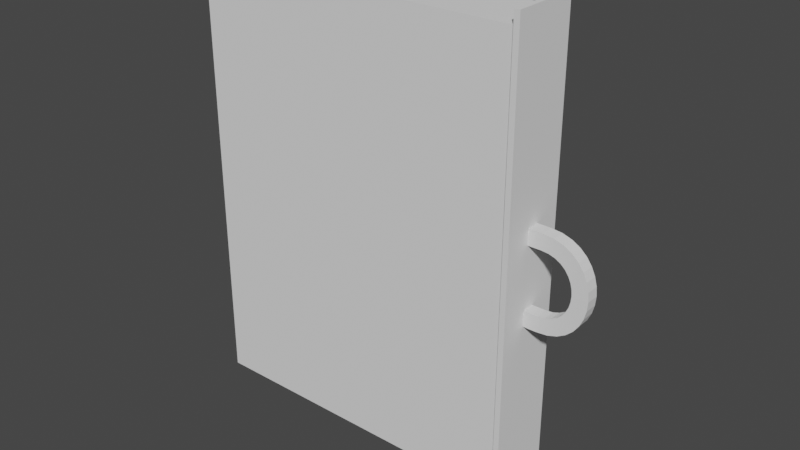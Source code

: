 # Source: jaschik.blend  (saved by Blender 3.6.11; exported with 4.5.12 LTS)
import bpy
from mathutils import Matrix  # noqa: F401  (used for matrix-valued properties, if any)

bpy.ops.wm.read_factory_settings(use_empty=True)
scene = bpy.context.scene
scene.name = 'Scene'

# ---- collections
col_collection = bpy.data.collections.new('Collection'); scene.collection.children.link(col_collection)

# ---- world
world_world = bpy.data.worlds.new('World'); scene.world = world_world
world_world.use_nodes = True; world_world.node_tree.nodes.clear()
_N = world_world.node_tree.nodes; _L = world_world.node_tree.links
n0 = _N.new('ShaderNodeOutputWorld'); n0.name = 'World Output'; n0.location = (300, 300)
n1 = _N.new('ShaderNodeBackground'); n1.name = 'Background'; n1.location = (10, 300)
n1.inputs[0].default_value = (0.05088, 0.05088, 0.05088, 1.0)
_L.new(n1.outputs[0], n0.inputs[0])
n0.is_active_output = True
world_world.color = (0.05088, 0.05088, 0.05088)
world_world.use_sun_shadow = False
world_world.sun_shadow_jitter_overblur = 0.0

# ---- meshes
me_cube_001 = bpy.data.meshes.new('Cube.001')
me_cube_001.from_pydata([(-6.918, -5.38, -1.0), (-6.918, -5.38, 1.0), (-6.918, 5.162, -1.0), (-6.918, 5.162, 1.0), (6.871, -5.38, -1.0), (6.871, -5.38, 1.0), (6.871, 5.162, -1.0), (6.871, 5.162, 1.0), (-6.657, -5.18, 1.0), (-6.657, 4.963, 1.0), (6.61, -5.18, 1.0), (6.61, 4.963, 1.0), (-6.657, -5.18, -0.9234), (-6.657, 4.963, -0.9234), (6.61, -5.18, -0.9234), (6.61, 4.963, -0.9234), (-6.918, -5.558, -1.0), (-6.918, -5.558, 1.0), (6.871, -5.558, 1.0), (6.871, -5.558, -1.0), (-7.332, -5.38, -1.0), (-7.332, -5.38, 1.0), (7.285, -5.38, 1.0), (7.285, -5.38, -1.0), (-7.332, -5.558, -1.0), (-7.332, -5.558, 1.0), (7.285, -5.558, 1.0), (7.285, -5.558, -1.0), (-6.918, -5.38, -1.075), (6.871, -5.38, -1.075), (6.871, -5.38, 1.075), (-6.918, -5.38, 1.075), (-6.918, -5.558, -1.075), (6.871, -5.558, -1.075), (6.871, -5.558, 1.075), (-6.918, -5.558, 1.075), (-7.332, -5.38, 1.075), (-7.332, -5.558, 1.075), (7.285, -5.558, 1.075), (7.285, -5.38, 1.075), (7.285, -5.558, -1.075), (7.285, -5.38, -1.075), (-7.332, -5.38, -1.075), (-7.332, -5.558, -1.075), (1.488, 5.162, -1.0), (1.488, 5.162, 1.0), (1.488, -5.38, -1.0), (1.488, -5.38, 1.0), (1.43, 4.963, 1.0), (1.43, -5.18, 1.0), (1.43, 4.963, -0.9234), (1.43, -5.18, -0.9234), (1.488, -5.558, -1.0), (1.488, -5.558, 1.0), (1.488, -5.38, -1.075), (1.488, -5.38, 1.075), (1.488, -5.558, -1.075), (1.488, -5.558, 1.075), (-1.45, 5.162, -1.0), (-1.45, -5.38, 1.0), (-1.396, -5.18, 1.0), (-1.396, -5.18, -0.9234), (-1.45, -5.558, 1.0), (-1.45, -5.38, 1.075), (-1.45, -5.558, 1.075), (-1.45, 5.162, 1.0), (-1.45, -5.38, -1.0), (-1.396, 4.963, 1.0), (-1.396, 4.963, -0.9234), (-1.45, -5.558, -1.0), (-1.45, -5.38, -1.075), (-1.45, -5.558, -1.075), (-0.9602, 5.162, 1.0), (-0.4706, 5.162, 1.0), (0.0189, 5.162, 1.0), (0.5084, 5.162, 1.0), (0.998, 5.162, 1.0), (-0.9602, -5.38, -1.0), (-0.4706, -5.38, -1.0), (0.0189, -5.38, -1.0), (0.5084, -5.38, -1.0), (0.998, -5.38, -1.0), (-0.9247, 4.963, 1.0), (-0.4537, 4.963, 1.0), (0.01729, 4.963, 1.0), (0.4883, 4.963, 1.0), (0.9593, 4.963, 1.0), (-0.9247, 4.963, -0.9234), (-0.4537, 4.963, -0.9234), (0.01729, 4.963, -0.9234), (0.4883, 4.963, -0.9234), (0.9593, 4.963, -0.9234), (-0.9602, -5.558, -1.0), (-0.4706, -5.558, -1.0), (0.0189, -5.558, -1.0), (0.5084, -5.558, -1.0), (0.998, -5.558, -1.0), (-0.9602, -5.38, -1.075), (-0.4706, -5.38, -1.075), (0.0189, -5.38, -1.075), (0.5084, -5.38, -1.075), (0.998, -5.38, -1.075), (-0.9602, -5.558, -1.075), (-0.4706, -5.558, -1.075), (0.0189, -5.558, -1.075), (0.5084, -5.558, -1.075), (0.998, -5.558, -1.075), (0.998, 5.162, -1.0), (0.5084, 5.162, -1.0), (0.0189, 5.162, -1.0), (-0.4706, 5.162, -1.0), (-0.9602, 5.162, -1.0), (0.998, -5.38, 1.0), (0.5084, -5.38, 1.0), (0.0189, -5.38, 1.0), (-0.4706, -5.38, 1.0), (-0.9602, -5.38, 1.0), (0.9593, -5.18, 1.0), (0.4883, -5.18, 1.0), (0.01729, -5.18, 1.0), (-0.4537, -5.18, 1.0), (-0.9247, -5.18, 1.0), (0.9593, -5.18, -0.9234), (0.4883, -5.18, -0.9234), (0.01729, -5.18, -0.9234), (-0.4537, -5.18, -0.9234), (-0.9247, -5.18, -0.9234), (0.998, -5.558, 1.0), (0.5084, -5.558, 1.0), (0.0189, -5.558, 1.0), (-0.4706, -5.558, 1.0), (-0.9602, -5.558, 1.0), (0.998, -5.38, 1.075), (0.5084, -5.38, 1.075), (0.0189, -5.38, 1.075), (-0.4706, -5.38, 1.075), (-0.9602, -5.38, 1.075), (0.998, -5.558, 1.075), (0.5084, -5.558, 1.075), (0.0189, -5.558, 1.075), (-0.4706, -5.558, 1.075), (-0.9602, -5.558, 1.075), (-6.918, -5.38, -0.6), (-6.918, -5.38, -0.2), (-6.918, -5.38, 0.2), (-6.918, -5.38, 0.6), (-6.918, 5.162, 0.6), (-6.918, 5.162, 0.2), (-6.918, 5.162, -0.2), (-6.918, 5.162, -0.6), (6.871, 5.162, 0.6), (6.871, 5.162, 0.2), (6.871, 5.162, -0.2), (6.871, 5.162, -0.6), (6.871, -5.38, 0.6), (6.871, -5.38, 0.2), (6.871, -5.38, -0.2), (6.871, -5.38, -0.6), (-6.918, -5.558, -0.6), (-6.918, -5.558, -0.2), (-6.918, -5.558, 0.2), (-6.918, -5.558, 0.6), (6.871, -5.558, 0.6), (6.871, -5.558, 0.2), (6.871, -5.558, -0.2), (6.871, -5.558, -0.6), (-7.332, -5.38, -0.6), (-7.332, -5.38, -0.2), (-7.332, -5.38, 0.2), (-7.332, -5.38, 0.6), (7.285, -5.38, 0.6), (7.285, -5.38, 0.2), (7.285, -5.38, -0.2), (7.285, -5.38, -0.6), (-7.332, -5.558, -0.6), (-7.332, -5.558, -0.2), (-7.332, -5.558, 0.2), (-7.332, -5.558, 0.6), (7.285, -5.558, 0.6), (7.285, -5.558, 0.2), (7.285, -5.558, -0.2), (7.285, -5.558, -0.6), (1.488, -5.558, 0.6), (1.488, -5.558, 0.2), (1.488, -5.558, -0.2), (1.488, -5.558, -0.6), (1.488, 5.162, 0.6), (1.488, 5.162, 0.2), (1.488, 5.162, -0.2), (1.488, 5.162, -0.6), (-1.45, 5.162, 0.6), (-1.45, 5.162, 0.2), (-1.45, 5.162, -0.2), (-1.45, 5.162, -0.6), (-1.45, -5.558, 0.6), (-1.45, -5.558, 0.2), (-1.45, -5.558, -0.2), (-1.45, -5.558, -0.6), (0.998, -5.558, 0.6), (0.998, -5.558, 0.2), (0.998, -5.558, -0.2), (0.998, -5.558, -0.6), (0.5084, -5.558, 0.6), (0.5084, -5.558, 0.2), (0.5084, -5.558, -0.2), (0.5084, -5.558, -0.6), (0.0189, -5.558, 0.6), (0.0189, -5.558, 0.2), (0.0189, -5.558, -0.2), (0.0189, -5.558, -0.6), (-0.4706, -5.558, 0.6), (-0.4706, -5.558, 0.2), (-0.4706, -5.558, -0.2), (-0.4706, -5.558, -0.6), (-0.9602, -5.558, 0.6), (-0.9602, -5.558, 0.2), (-0.9602, -5.558, -0.2), (-0.9602, -5.558, -0.6), (-0.9602, 5.162, 0.6), (-0.9602, 5.162, 0.2), (-0.9602, 5.162, -0.2), (-0.9602, 5.162, -0.6), (-0.4706, 5.162, 0.6), (-0.4706, 5.162, 0.2), (-0.4706, 5.162, -0.2), (-0.4706, 5.162, -0.6), (0.0189, 5.162, 0.6), (0.0189, 5.162, 0.2), (0.0189, 5.162, -0.2), (0.0189, 5.162, -0.6), (0.5084, 5.162, 0.6), (0.5084, 5.162, 0.2), (0.5084, 5.162, -0.2), (0.5084, 5.162, -0.6), (0.998, 5.162, 0.6), (0.998, 5.162, 0.2), (0.998, 5.162, -0.2), (0.998, 5.162, -0.6), (1.488, -5.975, 0.2), (1.488, -5.975, -0.2), (-1.45, -5.975, 0.2), (-1.45, -5.975, -0.2), (0.998, -5.975, 0.2), (0.998, -5.975, -0.2), (-0.9602, -5.975, 0.2), (-0.9602, -5.975, -0.2), (-1.417, -6.319, -0.2), (-1.323, -6.618, -0.2), (-1.179, -6.87, -0.2), (-0.9908, -7.077, -0.2), (-0.7685, -7.237, -0.2), (-0.5204, -7.352, -0.2), (-0.255, -7.421, -0.2), (0.0189, -7.444, -0.2), (0.2928, -7.421, -0.2), (0.5582, -7.352, -0.2), (0.8063, -7.237, -0.2), (1.029, -7.077, -0.2), (1.216, -6.87, -0.2), (1.361, -6.618, -0.2), (1.455, -6.319, -0.2), (0.976, -6.205, -0.2), (0.9138, -6.403, -0.2), (0.8173, -6.572, -0.2), (0.692, -6.709, -0.2), (0.5438, -6.816, -0.2), (0.3784, -6.893, -0.2), (0.2015, -6.939, -0.2), (0.0189, -6.954, -0.2), (-0.1637, -6.939, -0.2), (-0.3406, -6.893, -0.2), (-0.506, -6.816, -0.2), (-0.6542, -6.709, -0.2), (-0.7795, -6.572, -0.2), (-0.876, -6.403, -0.2), (-0.9382, -6.205, -0.2), (0.976, -6.205, 0.2), (0.9138, -6.403, 0.2), (0.8173, -6.572, 0.2), (0.692, -6.709, 0.2), (0.5438, -6.816, 0.2), (0.3784, -6.893, 0.2), (0.2015, -6.939, 0.2), (0.0189, -6.954, 0.2), (-0.1637, -6.939, 0.2), (-0.3406, -6.893, 0.2), (-0.506, -6.816, 0.2), (-0.6542, -6.709, 0.2), (-0.7795, -6.572, 0.2), (-0.876, -6.403, 0.2), (-0.9382, -6.205, 0.2), (1.455, -6.319, 0.2), (1.361, -6.618, 0.2), (1.216, -6.87, 0.2), (1.029, -7.077, 0.2), (0.8063, -7.237, 0.2), (0.5582, -7.352, 0.2), (0.2928, -7.421, 0.2), (0.0189, -7.444, 0.2), (-0.255, -7.421, 0.2), (-0.5204, -7.352, 0.2), (-0.7685, -7.237, 0.2), (-0.9908, -7.077, 0.2), (-1.179, -6.87, 0.2), (-1.323, -6.618, 0.2), (-1.417, -6.319, 0.2)], [], [(145, 1, 3, 146), (186, 45, 7, 150), (150, 7, 5, 154), (26, 22, 39, 38), (44, 6, 4, 46), (5, 7, 11, 10), (3, 1, 8, 9), (47, 5, 10, 49), (65, 3, 9, 67), (49, 10, 14, 51), (67, 9, 13, 68), (10, 11, 15, 14), (9, 8, 12, 13), (51, 14, 15, 50), (194, 62, 17, 161), (142, 0, 20, 166), (59, 1, 31, 63), (25, 17, 35, 37), (170, 22, 26, 178), (166, 20, 24, 174), (21, 25, 37, 36), (161, 17, 25, 177), (1, 21, 36, 31), (46, 4, 29, 54), (154, 5, 22, 170), (165, 19, 27, 181), (63, 31, 35, 64), (33, 29, 41, 40), (54, 29, 33, 56), (35, 31, 36, 37), (28, 32, 43, 42), (30, 34, 38, 39), (16, 24, 43, 32), (23, 27, 40, 41), (18, 26, 38, 34), (24, 20, 42, 43), (22, 5, 30, 39), (4, 23, 41, 29), (69, 16, 32, 71), (27, 19, 33, 40), (53, 18, 34, 57), (20, 0, 28, 42), (127, 53, 57, 137), (19, 52, 56, 33), (101, 54, 56, 106), (30, 55, 57, 34), (81, 46, 54, 101), (5, 47, 55, 30), (162, 18, 53, 182), (122, 51, 50, 91), (11, 48, 50, 15), (117, 49, 51, 122), (7, 45, 48, 11), (112, 47, 49, 117), (107, 44, 46, 81), (234, 76, 45, 186), (146, 3, 65, 190), (2, 58, 66, 0), (1, 59, 60, 8), (8, 60, 61, 12), (12, 61, 68, 13), (0, 66, 70, 28), (28, 70, 71, 32), (17, 62, 64, 35), (92, 69, 71, 102), (136, 63, 64, 141), (116, 59, 63, 136), (214, 131, 62, 194), (82, 67, 68, 87), (72, 65, 67, 82), (45, 76, 86, 48), (76, 75, 85, 86), (75, 74, 84, 85), (74, 73, 83, 84), (73, 72, 82, 83), (48, 86, 91, 50), (86, 85, 90, 91), (85, 84, 89, 90), (84, 83, 88, 89), (83, 82, 87, 88), (182, 53, 127, 198), (198, 127, 128, 202), (202, 128, 129, 206), (206, 129, 130, 210), (210, 130, 131, 214), (47, 112, 132, 55), (112, 113, 133, 132), (113, 114, 134, 133), (114, 115, 135, 134), (115, 116, 136, 135), (55, 132, 137, 57), (132, 133, 138, 137), (133, 134, 139, 138), (134, 135, 140, 139), (135, 136, 141, 140), (52, 96, 106, 56), (96, 95, 105, 106), (95, 94, 104, 105), (94, 93, 103, 104), (93, 92, 102, 103), (190, 65, 72, 218), (218, 72, 73, 222), (222, 73, 74, 226), (226, 74, 75, 230), (230, 75, 76, 234), (58, 111, 77, 66), (111, 110, 78, 77), (110, 109, 79, 78), (109, 108, 80, 79), (108, 107, 81, 80), (59, 116, 121, 60), (116, 115, 120, 121), (115, 114, 119, 120), (114, 113, 118, 119), (113, 112, 117, 118), (60, 121, 126, 61), (121, 120, 125, 126), (120, 119, 124, 125), (119, 118, 123, 124), (118, 117, 122, 123), (61, 126, 87, 68), (126, 125, 88, 87), (125, 124, 89, 88), (124, 123, 90, 89), (123, 122, 91, 90), (66, 77, 97, 70), (77, 78, 98, 97), (78, 79, 99, 98), (79, 80, 100, 99), (80, 81, 101, 100), (70, 97, 102, 71), (97, 98, 103, 102), (98, 99, 104, 103), (99, 100, 105, 104), (100, 101, 106, 105), (62, 131, 141, 64), (131, 130, 140, 141), (130, 129, 139, 140), (129, 128, 138, 139), (128, 127, 137, 138), (108, 233, 237, 107), (233, 232, 236, 237), (232, 231, 235, 236), (231, 230, 234, 235), (109, 229, 233, 108), (229, 228, 232, 233), (228, 227, 231, 232), (227, 226, 230, 231), (110, 225, 229, 109), (225, 224, 228, 229), (224, 223, 227, 228), (223, 222, 226, 227), (111, 221, 225, 110), (221, 220, 224, 225), (220, 219, 223, 224), (219, 218, 222, 223), (58, 193, 221, 111), (193, 192, 220, 221), (192, 191, 219, 220), (191, 190, 218, 219), (93, 213, 217, 92), (213, 212, 216, 217), (212, 211, 215, 216), (211, 210, 214, 215), (94, 209, 213, 93), (209, 208, 212, 213), (208, 207, 211, 212), (207, 206, 210, 211), (95, 205, 209, 94), (205, 204, 208, 209), (204, 203, 207, 208), (203, 202, 206, 207), (96, 201, 205, 95), (201, 200, 204, 205), (200, 199, 203, 204), (199, 198, 202, 203), (52, 185, 201, 96), (185, 184, 200, 201), (184, 183, 238, 239), (183, 182, 198, 199), (92, 217, 197, 69), (217, 216, 196, 197), (183, 199, 242, 238), (215, 214, 194, 195), (2, 149, 193, 58), (149, 148, 192, 193), (148, 147, 191, 192), (147, 146, 190, 191), (107, 237, 189, 44), (237, 236, 188, 189), (236, 235, 187, 188), (235, 234, 186, 187), (19, 165, 185, 52), (165, 164, 184, 185), (164, 163, 183, 184), (163, 162, 182, 183), (18, 162, 178, 26), (162, 163, 179, 178), (163, 164, 180, 179), (164, 165, 181, 180), (4, 157, 173, 23), (157, 156, 172, 173), (156, 155, 171, 172), (155, 154, 170, 171), (16, 158, 174, 24), (158, 159, 175, 174), (159, 160, 176, 175), (160, 161, 177, 176), (21, 169, 177, 25), (169, 168, 176, 177), (168, 167, 175, 176), (167, 166, 174, 175), (23, 173, 181, 27), (173, 172, 180, 181), (172, 171, 179, 180), (171, 170, 178, 179), (1, 145, 169, 21), (145, 144, 168, 169), (144, 143, 167, 168), (143, 142, 166, 167), (69, 197, 158, 16), (197, 196, 159, 158), (196, 195, 160, 159), (195, 194, 161, 160), (6, 153, 157, 4), (153, 152, 156, 157), (152, 151, 155, 156), (151, 150, 154, 155), (44, 189, 153, 6), (189, 188, 152, 153), (188, 187, 151, 152), (187, 186, 150, 151), (0, 142, 149, 2), (142, 143, 148, 149), (143, 144, 147, 148), (144, 145, 146, 147), (245, 244, 290, 275), (241, 245, 275, 246), (196, 216, 245, 241), (199, 200, 243, 242), (200, 184, 239, 243), (195, 196, 241, 240), (216, 215, 244, 245), (215, 195, 240, 244), (244, 240, 305, 290), (240, 241, 246, 305), (246, 275, 274, 247), (247, 274, 273, 248), (248, 273, 272, 249), (249, 272, 271, 250), (250, 271, 270, 251), (251, 270, 269, 252), (252, 269, 268, 253), (253, 268, 267, 254), (254, 267, 266, 255), (255, 266, 265, 256), (256, 265, 264, 257), (257, 264, 263, 258), (258, 263, 262, 259), (259, 262, 261, 260), (260, 261, 243, 239), (275, 290, 289, 274), (274, 289, 288, 273), (273, 288, 287, 272), (272, 287, 286, 271), (271, 286, 285, 270), (270, 285, 284, 269), (269, 284, 283, 268), (268, 283, 282, 267), (267, 282, 281, 266), (266, 281, 280, 265), (265, 280, 279, 264), (264, 279, 278, 263), (263, 278, 277, 262), (262, 277, 276, 261), (261, 276, 242, 243), (290, 305, 304, 289), (289, 304, 303, 288), (288, 303, 302, 287), (287, 302, 301, 286), (286, 301, 300, 285), (285, 300, 299, 284), (284, 299, 298, 283), (283, 298, 297, 282), (282, 297, 296, 281), (281, 296, 295, 280), (280, 295, 294, 279), (279, 294, 293, 278), (278, 293, 292, 277), (277, 292, 291, 276), (276, 291, 238, 242), (305, 246, 247, 304), (304, 247, 248, 303), (303, 248, 249, 302), (302, 249, 250, 301), (301, 250, 251, 300), (300, 251, 252, 299), (299, 252, 253, 298), (298, 253, 254, 297), (297, 254, 255, 296), (296, 255, 256, 295), (295, 256, 257, 294), (294, 257, 258, 293), (293, 258, 259, 292), (292, 259, 260, 291), (291, 260, 239, 238)])
_uv = me_cube_001.uv_layers.new(name='UVMap')
_uv.uv.foreach_set('vector', [0.575, 0.0, 0.625, 0.0, 0.625, 0.25, 0.575, 0.25, 0.575, 0.4024, 0.625, 0.4024, 0.625, 0.5, 0.575, 0.5, 0.575, 0.5, 0.625, 0.5, 0.625, 0.75, 0.575, 0.75, 0.625, 0.75, 0.625, 0.75, 0.625, 0.75, 0.625, 0.75, 0.2774, 0.5, 0.375, 0.5, 0.375, 0.75, 0.2774, 0.75, 0.625, 0.75, 0.625, 0.5, 0.625, 0.5, 0.625, 0.75, 0.625, 0.25, 0.625, 0.0, 0.625, 0.0, 0.625, 0.25, 0.625, 0.8476, 0.625, 0.75, 0.625, 0.75, 0.625, 0.8476, 0.625, 0.3491, 0.625, 0.25, 0.625, 0.25, 0.625, 0.3491, 0.625, 0.8476, 0.625, 0.75, 0.625, 0.75, 0.625, 0.8476, 0.625, 0.3491, 0.625, 0.25, 0.625, 0.25, 0.625, 0.3491, 0.625, 0.75, 0.625, 0.5, 0.625, 0.5, 0.625, 0.75, 0.625, 0.25, 0.625, 0.0, 0.625, 0.0, 0.625, 0.25, 0.625, 0.8476, 0.625, 0.75, 0.625, 0.5, 0.625, 0.4024, 0.575, 0.9009, 0.625, 0.9009, 0.625, 1.0, 0.575, 1.0, 0.425, 0.0, 0.375, 0.0, 0.375, 0.0, 0.425, 0.0, 0.625, 0.9009, 0.625, 1.0, 0.625, 1.0, 0.625, 0.9009, 0.625, 1.0, 0.625, 1.0, 0.625, 1.0, 0.625, 1.0, 0.575, 0.75, 0.625, 0.75, 0.625, 0.75, 0.575, 0.75, 0.425, 0.0, 0.375, 0.0, 0.375, 0.0, 0.425, 0.0, 0.625, 0.0, 0.625, 0.0, 0.625, 0.0, 0.625, 0.0, 0.575, 1.0, 0.625, 1.0, 0.625, 1.0, 0.575, 1.0, 0.625, 0.0, 0.625, 0.0, 0.625, 0.0, 0.625, 0.0, 0.2774, 0.75, 0.375, 0.75, 0.375, 0.75, 0.2774, 0.75, 0.575, 0.75, 0.625, 0.75, 0.625, 0.75, 0.575, 0.75, 0.425, 0.75, 0.375, 0.75, 0.375, 0.75, 0.425, 0.75, 0.625, 0.9009, 0.625, 1.0, 0.625, 1.0, 0.625, 0.9009, 0.375, 0.75, 0.375, 0.75, 0.375, 0.75, 0.375, 0.75, 0.2774, 0.75, 0.375, 0.75, 0.375, 0.75, 0.2774, 0.75, 0.625, 1.0, 0.625, 1.0, 0.625, 1.0, 0.625, 1.0, 0.125, 0.75, 0.125, 0.75, 0.125, 0.75, 0.125, 0.75, 0.625, 0.75, 0.625, 0.75, 0.625, 0.75, 0.625, 0.75, 0.375, 1.0, 0.375, 1.0, 0.375, 1.0, 0.375, 1.0, 0.375, 0.75, 0.375, 0.75, 0.375, 0.75, 0.375, 0.75, 0.625, 0.75, 0.625, 0.75, 0.625, 0.75, 0.625, 0.75, 0.375, 0.0, 0.375, 0.0, 0.375, 0.0, 0.375, 0.0, 0.625, 0.75, 0.625, 0.75, 0.625, 0.75, 0.625, 0.75, 0.375, 0.75, 0.375, 0.75, 0.375, 0.75, 0.375, 0.75, 0.375, 0.9009, 0.375, 1.0, 0.375, 1.0, 0.375, 0.9009, 0.375, 0.75, 0.375, 0.75, 0.375, 0.75, 0.375, 0.75, 0.625, 0.8476, 0.625, 0.75, 0.625, 0.75, 0.625, 0.8476, 0.375, 0.0, 0.375, 0.0, 0.375, 0.0, 0.375, 0.0, 0.625, 0.8565, 0.625, 0.8476, 0.625, 0.8476, 0.625, 0.8565, 0.375, 0.75, 0.375, 0.8476, 0.375, 0.8476, 0.375, 0.75, 0.2685, 0.75, 0.2774, 0.75, 0.2774, 0.75, 0.2685, 0.75, 0.625, 0.75, 0.625, 0.8476, 0.625, 0.8476, 0.625, 0.75, 0.2685, 0.75, 0.2774, 0.75, 0.2774, 0.75, 0.2685, 0.75, 0.625, 0.75, 0.625, 0.8476, 0.625, 0.8476, 0.625, 0.75, 0.575, 0.75, 0.625, 0.75, 0.625, 0.8476, 0.575, 0.8476, 0.625, 0.8565, 0.625, 0.8476, 0.625, 0.4024, 0.625, 0.3935, 0.625, 0.5, 0.625, 0.4024, 0.625, 0.4024, 0.625, 0.5, 0.625, 0.8565, 0.625, 0.8476, 0.625, 0.8476, 0.625, 0.8565, 0.625, 0.5, 0.625, 0.4024, 0.625, 0.4024, 0.625, 0.5, 0.625, 0.8565, 0.625, 0.8476, 0.625, 0.8476, 0.625, 0.8565, 0.2685, 0.5, 0.2774, 0.5, 0.2774, 0.75, 0.2685, 0.75, 0.575, 0.3935, 0.625, 0.3935, 0.625, 0.4024, 0.575, 0.4024, 0.575, 0.25, 0.625, 0.25, 0.625, 0.3491, 0.575, 0.3491, 0.125, 0.5, 0.2241, 0.5, 0.2241, 0.75, 0.125, 0.75, 0.625, 1.0, 0.625, 0.9009, 0.625, 0.9009, 0.625, 1.0, 0.625, 1.0, 0.625, 0.9009, 0.625, 0.9009, 0.625, 1.0, 0.625, 1.0, 0.625, 0.9009, 0.625, 0.3491, 0.625, 0.25, 0.125, 0.75, 0.2241, 0.75, 0.2241, 0.75, 0.125, 0.75, 0.125, 0.75, 0.2241, 0.75, 0.2241, 0.75, 0.125, 0.75, 0.625, 1.0, 0.625, 0.9009, 0.625, 0.9009, 0.625, 1.0, 0.375, 0.892, 0.375, 0.9009, 0.375, 0.9009, 0.375, 0.892, 0.625, 0.892, 0.625, 0.9009, 0.625, 0.9009, 0.625, 0.892, 0.625, 0.892, 0.625, 0.9009, 0.625, 0.9009, 0.625, 0.892, 0.575, 0.892, 0.625, 0.892, 0.625, 0.9009, 0.575, 0.9009, 0.625, 0.358, 0.625, 0.3491, 0.625, 0.3491, 0.625, 0.358, 0.625, 0.358, 0.625, 0.3491, 0.625, 0.3491, 0.625, 0.358, 0.625, 0.4024, 0.625, 0.3935, 0.625, 0.3935, 0.625, 0.4024, 0.625, 0.3935, 0.625, 0.3846, 0.625, 0.3846, 0.625, 0.3935, 0.625, 0.3846, 0.625, 0.3758, 0.625, 0.3758, 0.625, 0.3846, 0.625, 0.3758, 0.625, 0.3669, 0.625, 0.3669, 0.625, 0.3758, 0.625, 0.3669, 0.625, 0.358, 0.625, 0.358, 0.625, 0.3669, 0.625, 0.4024, 0.625, 0.3935, 0.625, 0.3935, 0.625, 0.4024, 0.625, 0.3935, 0.625, 0.3846, 0.625, 0.3846, 0.625, 0.3935, 0.625, 0.3846, 0.625, 0.3758, 0.625, 0.3758, 0.625, 0.3846, 0.625, 0.3758, 0.625, 0.3669, 0.625, 0.3669, 0.625, 0.3758, 0.625, 0.3669, 0.625, 0.358, 0.625, 0.358, 0.625, 0.3669, 0.575, 0.8476, 0.625, 0.8476, 0.625, 0.8565, 0.575, 0.8565, 0.575, 0.8565, 0.625, 0.8565, 0.625, 0.8654, 0.575, 0.8654, 0.575, 0.8654, 0.625, 0.8654, 0.625, 0.8742, 0.575, 0.8742, 0.575, 0.8742, 0.625, 0.8742, 0.625, 0.8831, 0.575, 0.8831, 0.575, 0.8831, 0.625, 0.8831, 0.625, 0.892, 0.575, 0.892, 0.625, 0.8476, 0.625, 0.8565, 0.625, 0.8565, 0.625, 0.8476, 0.625, 0.8565, 0.625, 0.8654, 0.625, 0.8654, 0.625, 0.8565, 0.625, 0.8654, 0.625, 0.8742, 0.625, 0.8742, 0.625, 0.8654, 0.625, 0.8742, 0.625, 0.8831, 0.625, 0.8831, 0.625, 0.8742, 0.625, 0.8831, 0.625, 0.892, 0.625, 0.892, 0.625, 0.8831, 0.625, 0.8476, 0.625, 0.8565, 0.625, 0.8565, 0.625, 0.8476, 0.625, 0.8565, 0.625, 0.8654, 0.625, 0.8654, 0.625, 0.8565, 0.625, 0.8654, 0.625, 0.8742, 0.625, 0.8742, 0.625, 0.8654, 0.625, 0.8742, 0.625, 0.8831, 0.625, 0.8831, 0.625, 0.8742, 0.625, 0.8831, 0.625, 0.892, 0.625, 0.892, 0.625, 0.8831, 0.375, 0.8476, 0.375, 0.8565, 0.375, 0.8565, 0.375, 0.8476, 0.375, 0.8565, 0.375, 0.8654, 0.375, 0.8654, 0.375, 0.8565, 0.375, 0.8654, 0.375, 0.8742, 0.375, 0.8742, 0.375, 0.8654, 0.375, 0.8742, 0.375, 0.8831, 0.375, 0.8831, 0.375, 0.8742, 0.375, 0.8831, 0.375, 0.892, 0.375, 0.892, 0.375, 0.8831, 0.575, 0.3491, 0.625, 0.3491, 0.625, 0.358, 0.575, 0.358, 0.575, 0.358, 0.625, 0.358, 0.625, 0.3669, 0.575, 0.3669, 0.575, 0.3669, 0.625, 0.3669, 0.625, 0.3758, 0.575, 0.3758, 0.575, 0.3758, 0.625, 0.3758, 0.625, 0.3846, 0.575, 0.3846, 0.575, 0.3846, 0.625, 0.3846, 0.625, 0.3935, 0.575, 0.3935, 0.2241, 0.5, 0.233, 0.5, 0.233, 0.75, 0.2241, 0.75, 0.233, 0.5, 0.2419, 0.5, 0.2419, 0.75, 0.233, 0.75, 0.2419, 0.5, 0.2508, 0.5, 0.2508, 0.75, 0.2419, 0.75, 0.2508, 0.5, 0.2596, 0.5, 0.2596, 0.75, 0.2508, 0.75, 0.2596, 0.5, 0.2685, 0.5, 0.2685, 0.75, 0.2596, 0.75, 0.625, 0.9009, 0.625, 0.892, 0.625, 0.892, 0.625, 0.9009, 0.625, 0.892, 0.625, 0.8831, 0.625, 0.8831, 0.625, 0.892, 0.625, 0.8831, 0.625, 0.8742, 0.625, 0.8742, 0.625, 0.8831, 0.625, 0.8742, 0.625, 0.8654, 0.625, 0.8654, 0.625, 0.8742, 0.625, 0.8654, 0.625, 0.8565, 0.625, 0.8565, 0.625, 0.8654, 0.625, 0.9009, 0.625, 0.892, 0.625, 0.892, 0.625, 0.9009, 0.625, 0.892, 0.625, 0.8831, 0.625, 0.8831, 0.625, 0.892, 0.625, 0.8831, 0.625, 0.8742, 0.625, 0.8742, 0.625, 0.8831, 0.625, 0.8742, 0.625, 0.8654, 0.625, 0.8654, 0.625, 0.8742, 0.625, 0.8654, 0.625, 0.8565, 0.625, 0.8565, 0.625, 0.8654, 0.625, 0.9009, 0.625, 0.892, 0.625, 0.358, 0.625, 0.3491, 0.625, 0.892, 0.625, 0.8831, 0.625, 0.3669, 0.625, 0.358, 0.625, 0.8831, 0.625, 0.8742, 0.625, 0.3758, 0.625, 0.3669, 0.625, 0.8742, 0.625, 0.8654, 0.625, 0.3846, 0.625, 0.3758, 0.625, 0.8654, 0.625, 0.8565, 0.625, 0.3935, 0.625, 0.3846, 0.2241, 0.75, 0.233, 0.75, 0.233, 0.75, 0.2241, 0.75, 0.233, 0.75, 0.2419, 0.75, 0.2419, 0.75, 0.233, 0.75, 0.2419, 0.75, 0.2508, 0.75, 0.2508, 0.75, 0.2419, 0.75, 0.2508, 0.75, 0.2596, 0.75, 0.2596, 0.75, 0.2508, 0.75, 0.2596, 0.75, 0.2685, 0.75, 0.2685, 0.75, 0.2596, 0.75, 0.2241, 0.75, 0.233, 0.75, 0.233, 0.75, 0.2241, 0.75, 0.233, 0.75, 0.2419, 0.75, 0.2419, 0.75, 0.233, 0.75, 0.2419, 0.75, 0.2508, 0.75, 0.2508, 0.75, 0.2419, 0.75, 0.2508, 0.75, 0.2596, 0.75, 0.2596, 0.75, 0.2508, 0.75, 0.2596, 0.75, 0.2685, 0.75, 0.2685, 0.75, 0.2596, 0.75, 0.625, 0.9009, 0.625, 0.892, 0.625, 0.892, 0.625, 0.9009, 0.625, 0.892, 0.625, 0.8831, 0.625, 0.8831, 0.625, 0.892, 0.625, 0.8831, 0.625, 0.8742, 0.625, 0.8742, 0.625, 0.8831, 0.625, 0.8742, 0.625, 0.8654, 0.625, 0.8654, 0.625, 0.8742, 0.625, 0.8654, 0.625, 0.8565, 0.625, 0.8565, 0.625, 0.8654, 0.375, 0.3846, 0.425, 0.3846, 0.425, 0.3935, 0.375, 0.3935, 0.425, 0.3846, 0.475, 0.3846, 0.475, 0.3935, 0.425, 0.3935, 0.475, 0.3846, 0.525, 0.3846, 0.525, 0.3935, 0.475, 0.3935, 0.525, 0.3846, 0.575, 0.3846, 0.575, 0.3935, 0.525, 0.3935, 0.375, 0.3758, 0.425, 0.3758, 0.425, 0.3846, 0.375, 0.3846, 0.425, 0.3758, 0.475, 0.3758, 0.475, 0.3846, 0.425, 0.3846, 0.475, 0.3758, 0.525, 0.3758, 0.525, 0.3846, 0.475, 0.3846, 0.525, 0.3758, 0.575, 0.3758, 0.575, 0.3846, 0.525, 0.3846, 0.375, 0.3669, 0.425, 0.3669, 0.425, 0.3758, 0.375, 0.3758, 0.425, 0.3669, 0.475, 0.3669, 0.475, 0.3758, 0.425, 0.3758, 0.475, 0.3669, 0.525, 0.3669, 0.525, 0.3758, 0.475, 0.3758, 0.525, 0.3669, 0.575, 0.3669, 0.575, 0.3758, 0.525, 0.3758, 0.375, 0.358, 0.425, 0.358, 0.425, 0.3669, 0.375, 0.3669, 0.425, 0.358, 0.475, 0.358, 0.475, 0.3669, 0.425, 0.3669, 0.475, 0.358, 0.525, 0.358, 0.525, 0.3669, 0.475, 0.3669, 0.525, 0.358, 0.575, 0.358, 0.575, 0.3669, 0.525, 0.3669, 0.375, 0.3491, 0.425, 0.3491, 0.425, 0.358, 0.375, 0.358, 0.425, 0.3491, 0.475, 0.3491, 0.475, 0.358, 0.425, 0.358, 0.475, 0.3491, 0.525, 0.3491, 0.525, 0.358, 0.475, 0.358, 0.525, 0.3491, 0.575, 0.3491, 0.575, 0.358, 0.525, 0.358, 0.375, 0.8831, 0.425, 0.8831, 0.425, 0.892, 0.375, 0.892, 0.425, 0.8831, 0.475, 0.8831, 0.475, 0.892, 0.425, 0.892, 0.475, 0.8831, 0.525, 0.8831, 0.525, 0.892, 0.475, 0.892, 0.525, 0.8831, 0.575, 0.8831, 0.575, 0.892, 0.525, 0.892, 0.375, 0.8742, 0.425, 0.8742, 0.425, 0.8831, 0.375, 0.8831, 0.425, 0.8742, 0.475, 0.8742, 0.475, 0.8831, 0.425, 0.8831, 0.475, 0.8742, 0.525, 0.8742, 0.525, 0.8831, 0.475, 0.8831, 0.525, 0.8742, 0.575, 0.8742, 0.575, 0.8831, 0.525, 0.8831, 0.375, 0.8654, 0.425, 0.8654, 0.425, 0.8742, 0.375, 0.8742, 0.425, 0.8654, 0.475, 0.8654, 0.475, 0.8742, 0.425, 0.8742, 0.475, 0.8654, 0.525, 0.8654, 0.525, 0.8742, 0.475, 0.8742, 0.525, 0.8654, 0.575, 0.8654, 0.575, 0.8742, 0.525, 0.8742, 0.375, 0.8565, 0.425, 0.8565, 0.425, 0.8654, 0.375, 0.8654, 0.425, 0.8565, 0.475, 0.8565, 0.475, 0.8654, 0.425, 0.8654, 0.475, 0.8565, 0.525, 0.8565, 0.525, 0.8654, 0.475, 0.8654, 0.525, 0.8565, 0.575, 0.8565, 0.575, 0.8654, 0.525, 0.8654, 0.375, 0.8476, 0.425, 0.8476, 0.425, 0.8565, 0.375, 0.8565, 0.425, 0.8476, 0.475, 0.8476, 0.475, 0.8565, 0.425, 0.8565, 0.475, 0.8476, 0.525, 0.8476, 0.525, 0.8476, 0.475, 0.8476, 0.525, 0.8476, 0.575, 0.8476, 0.575, 0.8565, 0.525, 0.8565, 0.375, 0.892, 0.425, 0.892, 0.425, 0.9009, 0.375, 0.9009, 0.425, 0.892, 0.475, 0.892, 0.475, 0.9009, 0.425, 0.9009, 0.525, 0.8476, 0.525, 0.8565, 0.525, 0.8565, 0.525, 0.8476, 0.525, 0.892, 0.575, 0.892, 0.575, 0.9009, 0.525, 0.9009, 0.375, 0.25, 0.425, 0.25, 0.425, 0.3491, 0.375, 0.3491, 0.425, 0.25, 0.475, 0.25, 0.475, 0.3491, 0.425, 0.3491, 0.475, 0.25, 0.525, 0.25, 0.525, 0.3491, 0.475, 0.3491, 0.525, 0.25, 0.575, 0.25, 0.575, 0.3491, 0.525, 0.3491, 0.375, 0.3935, 0.425, 0.3935, 0.425, 0.4024, 0.375, 0.4024, 0.425, 0.3935, 0.475, 0.3935, 0.475, 0.4024, 0.425, 0.4024, 0.475, 0.3935, 0.525, 0.3935, 0.525, 0.4024, 0.475, 0.4024, 0.525, 0.3935, 0.575, 0.3935, 0.575, 0.4024, 0.525, 0.4024, 0.375, 0.75, 0.425, 0.75, 0.425, 0.8476, 0.375, 0.8476, 0.425, 0.75, 0.475, 0.75, 0.475, 0.8476, 0.425, 0.8476, 0.475, 0.75, 0.525, 0.75, 0.525, 0.8476, 0.475, 0.8476, 0.525, 0.75, 0.575, 0.75, 0.575, 0.8476, 0.525, 0.8476, 0.625, 0.75, 0.575, 0.75, 0.575, 0.75, 0.625, 0.75, 0.575, 0.75, 0.525, 0.75, 0.525, 0.75, 0.575, 0.75, 0.525, 0.75, 0.475, 0.75, 0.475, 0.75, 0.525, 0.75, 0.475, 0.75, 0.425, 0.75, 0.425, 0.75, 0.475, 0.75, 0.375, 0.75, 0.425, 0.75, 0.425, 0.75, 0.375, 0.75, 0.425, 0.75, 0.475, 0.75, 0.475, 0.75, 0.425, 0.75, 0.475, 0.75, 0.525, 0.75, 0.525, 0.75, 0.475, 0.75, 0.525, 0.75, 0.575, 0.75, 0.575, 0.75, 0.525, 0.75, 0.375, 1.0, 0.425, 1.0, 0.425, 1.0, 0.375, 1.0, 0.425, 1.0, 0.475, 1.0, 0.475, 1.0, 0.425, 1.0, 0.475, 1.0, 0.525, 1.0, 0.525, 1.0, 0.475, 1.0, 0.525, 1.0, 0.575, 1.0, 0.575, 1.0, 0.525, 1.0, 0.625, 0.0, 0.575, 0.0, 0.575, 0.0, 0.625, 0.0, 0.575, 0.0, 0.525, 0.0, 0.525, 0.0, 0.575, 0.0, 0.525, 0.0, 0.475, 0.0, 0.475, 0.0, 0.525, 0.0, 0.475, 0.0, 0.425, 0.0, 0.425, 0.0, 0.475, 0.0, 0.375, 0.75, 0.425, 0.75, 0.425, 0.75, 0.375, 0.75, 0.425, 0.75, 0.475, 0.75, 0.475, 0.75, 0.425, 0.75, 0.475, 0.75, 0.525, 0.75, 0.525, 0.75, 0.475, 0.75, 0.525, 0.75, 0.575, 0.75, 0.575, 0.75, 0.525, 0.75, 0.625, 0.0, 0.575, 0.0, 0.575, 0.0, 0.625, 0.0, 0.575, 0.0, 0.525, 0.0, 0.525, 0.0, 0.575, 0.0, 0.525, 0.0, 0.475, 0.0, 0.475, 0.0, 0.525, 0.0, 0.475, 0.0, 0.425, 0.0, 0.425, 0.0, 0.475, 0.0, 0.375, 0.9009, 0.425, 0.9009, 0.425, 1.0, 0.375, 1.0, 0.425, 0.9009, 0.475, 0.9009, 0.475, 1.0, 0.425, 1.0, 0.475, 0.9009, 0.525, 0.9009, 0.525, 1.0, 0.475, 1.0, 0.525, 0.9009, 0.575, 0.9009, 0.575, 1.0, 0.525, 1.0, 0.375, 0.5, 0.425, 0.5, 0.425, 0.75, 0.375, 0.75, 0.425, 0.5, 0.475, 0.5, 0.475, 0.75, 0.425, 0.75, 0.475, 0.5, 0.525, 0.5, 0.525, 0.75, 0.475, 0.75, 0.525, 0.5, 0.575, 0.5, 0.575, 0.75, 0.525, 0.75, 0.375, 0.4024, 0.425, 0.4024, 0.425, 0.5, 0.375, 0.5, 0.425, 0.4024, 0.475, 0.4024, 0.475, 0.5, 0.425, 0.5, 0.475, 0.4024, 0.525, 0.4024, 0.525, 0.5, 0.475, 0.5, 0.525, 0.4024, 0.575, 0.4024, 0.575, 0.5, 0.525, 0.5, 0.375, 0.0, 0.425, 0.0, 0.425, 0.25, 0.375, 0.25, 0.425, 0.0, 0.475, 0.0, 0.475, 0.25, 0.425, 0.25, 0.475, 0.0, 0.525, 0.0, 0.525, 0.25, 0.475, 0.25, 0.525, 0.0, 0.575, 0.0, 0.575, 0.25, 0.525, 0.25, 0.475, 0.892, 0.525, 0.892, 0.525, 0.8898, 0.475, 0.8898, 0.475, 0.9009, 0.475, 0.892, 0.475, 0.8898, 0.475, 0.8975, 0.475, 0.9009, 0.475, 0.892, 0.475, 0.892, 0.475, 0.9009, 0.525, 0.8565, 0.475, 0.8565, 0.475, 0.8565, 0.525, 0.8565, 0.475, 0.8565, 0.475, 0.8476, 0.475, 0.8476, 0.475, 0.8565, 0.525, 0.9009, 0.475, 0.9009, 0.475, 0.9009, 0.525, 0.9009, 0.475, 0.892, 0.525, 0.892, 0.525, 0.892, 0.475, 0.892, 0.525, 0.892, 0.525, 0.9009, 0.525, 0.9009, 0.525, 0.892, 0.525, 0.892, 0.525, 0.9009, 0.525, 0.8975, 0.525, 0.8898, 0.525, 0.9009, 0.475, 0.9009, 0.475, 0.8975, 0.525, 0.8975, 0.475, 0.8975, 0.475, 0.8898, 0.475, 0.8875, 0.475, 0.8942, 0.475, 0.8942, 0.475, 0.8875, 0.475, 0.8853, 0.475, 0.8909, 0.475, 0.8909, 0.475, 0.8853, 0.475, 0.8831, 0.475, 0.8875, 0.475, 0.8875, 0.475, 0.8831, 0.475, 0.8809, 0.475, 0.8842, 0.475, 0.8842, 0.475, 0.8809, 0.475, 0.8787, 0.475, 0.8809, 0.475, 0.8809, 0.475, 0.8787, 0.475, 0.8764, 0.475, 0.8776, 0.475, 0.8776, 0.475, 0.8764, 0.475, 0.8742, 0.475, 0.8742, 0.475, 0.8742, 0.475, 0.8742, 0.475, 0.872, 0.475, 0.8709, 0.475, 0.8709, 0.475, 0.872, 0.475, 0.8698, 0.475, 0.8676, 0.475, 0.8676, 0.475, 0.8698, 0.475, 0.8676, 0.475, 0.8642, 0.475, 0.8642, 0.475, 0.8676, 0.475, 0.8654, 0.475, 0.8609, 0.475, 0.8609, 0.475, 0.8654, 0.475, 0.8631, 0.475, 0.8576, 0.475, 0.8576, 0.475, 0.8631, 0.475, 0.8609, 0.475, 0.8543, 0.475, 0.8543, 0.475, 0.8609, 0.475, 0.8587, 0.475, 0.8509, 0.475, 0.8509, 0.475, 0.8587, 0.475, 0.8565, 0.475, 0.8476, 0.475, 0.8898, 0.525, 0.8898, 0.525, 0.8875, 0.475, 0.8875, 0.475, 0.8875, 0.525, 0.8875, 0.525, 0.8853, 0.475, 0.8853, 0.475, 0.8853, 0.525, 0.8853, 0.525, 0.8831, 0.475, 0.8831, 0.475, 0.8831, 0.525, 0.8831, 0.525, 0.8809, 0.475, 0.8809, 0.475, 0.8809, 0.525, 0.8809, 0.525, 0.8787, 0.475, 0.8787, 0.475, 0.8787, 0.525, 0.8787, 0.525, 0.8764, 0.475, 0.8764, 0.475, 0.8764, 0.525, 0.8764, 0.525, 0.8742, 0.475, 0.8742, 0.475, 0.8742, 0.525, 0.8742, 0.525, 0.872, 0.475, 0.872, 0.475, 0.872, 0.525, 0.872, 0.525, 0.8698, 0.475, 0.8698, 0.475, 0.8698, 0.525, 0.8698, 0.525, 0.8676, 0.475, 0.8676, 0.475, 0.8676, 0.525, 0.8676, 0.525, 0.8654, 0.475, 0.8654, 0.475, 0.8654, 0.525, 0.8654, 0.525, 0.8631, 0.475, 0.8631, 0.475, 0.8631, 0.525, 0.8631, 0.525, 0.8609, 0.475, 0.8609, 0.475, 0.8609, 0.525, 0.8609, 0.525, 0.8587, 0.475, 0.8587, 0.475, 0.8587, 0.525, 0.8587, 0.525, 0.8565, 0.475, 0.8565, 0.525, 0.8898, 0.525, 0.8975, 0.525, 0.8942, 0.525, 0.8875, 0.525, 0.8875, 0.525, 0.8942, 0.525, 0.8909, 0.525, 0.8853, 0.525, 0.8853, 0.525, 0.8909, 0.525, 0.8875, 0.525, 0.8831, 0.525, 0.8831, 0.525, 0.8875, 0.525, 0.8842, 0.525, 0.8809, 0.525, 0.8809, 0.525, 0.8842, 0.525, 0.8809, 0.525, 0.8787, 0.525, 0.8787, 0.525, 0.8809, 0.525, 0.8776, 0.525, 0.8764, 0.525, 0.8764, 0.525, 0.8776, 0.525, 0.8742, 0.525, 0.8742, 0.525, 0.8742, 0.525, 0.8742, 0.525, 0.8709, 0.525, 0.872, 0.525, 0.872, 0.525, 0.8709, 0.525, 0.8676, 0.525, 0.8698, 0.525, 0.8698, 0.525, 0.8676, 0.525, 0.8642, 0.525, 0.8676, 0.525, 0.8676, 0.525, 0.8642, 0.525, 0.8609, 0.525, 0.8654, 0.525, 0.8654, 0.525, 0.8609, 0.525, 0.8576, 0.525, 0.8631, 0.525, 0.8631, 0.525, 0.8576, 0.525, 0.8543, 0.525, 0.8609, 0.525, 0.8609, 0.525, 0.8543, 0.525, 0.8509, 0.525, 0.8587, 0.525, 0.8587, 0.525, 0.8509, 0.525, 0.8476, 0.525, 0.8565, 0.525, 0.8975, 0.475, 0.8975, 0.475, 0.8942, 0.525, 0.8942, 0.525, 0.8942, 0.475, 0.8942, 0.475, 0.8909, 0.525, 0.8909, 0.525, 0.8909, 0.475, 0.8909, 0.475, 0.8875, 0.525, 0.8875, 0.525, 0.8875, 0.475, 0.8875, 0.475, 0.8842, 0.525, 0.8842, 0.525, 0.8842, 0.475, 0.8842, 0.475, 0.8809, 0.525, 0.8809, 0.525, 0.8809, 0.475, 0.8809, 0.475, 0.8776, 0.525, 0.8776, 0.525, 0.8776, 0.475, 0.8776, 0.475, 0.8742, 0.525, 0.8742, 0.525, 0.8742, 0.475, 0.8742, 0.475, 0.8709, 0.525, 0.8709, 0.525, 0.8709, 0.475, 0.8709, 0.475, 0.8676, 0.525, 0.8676, 0.525, 0.8676, 0.475, 0.8676, 0.475, 0.8642, 0.525, 0.8642, 0.525, 0.8642, 0.475, 0.8642, 0.475, 0.8609, 0.525, 0.8609, 0.525, 0.8609, 0.475, 0.8609, 0.475, 0.8576, 0.525, 0.8576, 0.525, 0.8576, 0.475, 0.8576, 0.475, 0.8543, 0.525, 0.8543, 0.525, 0.8543, 0.475, 0.8543, 0.475, 0.8509, 0.525, 0.8509, 0.525, 0.8509, 0.475, 0.8509, 0.475, 0.8476, 0.525, 0.8476])
me_cube_001.update()

# ---- objects
ob_cube_001 = bpy.data.objects.new('Cube.001', me_cube_001)

# ---- transforms, parenting, visibility, modifiers, constraints
ob_cube_001.location = (0.0, 1.217e-07, 0.2833)
ob_cube_001.rotation_euler = (4.712, 1.571, 0.0)
ob_cube_001.scale = (0.04916, 0.04916, 0.04916)

# ---- collection membership
col_collection.objects.link(ob_cube_001)

# ---- scene / render settings (as saved in the file)
scene.frame_start = 1; scene.frame_end = 250; scene.frame_set(1)
scene.render.engine = 'BLENDER_EEVEE_NEXT'
scene.cycles.sampling_pattern = 'TABULATED_SOBOL'
scene.view_settings.view_transform = 'Filmic'
bpy.context.view_layer.update()

# ---- added for rendering (the .blend has no active camera and no usable light): camera, sun
cam_auto = bpy.data.cameras.new('AutoCamera')
cam_auto.lens = 50.0
cam_auto.sensor_width = 36.0
cam_auto.clip_end = 1000.0
ob_auto_camera = bpy.data.objects.new('AutoCamera', cam_auto)
scene.collection.objects.link(ob_auto_camera)
ob_auto_camera.location = (0.939429, -1.06003, 0.991182)
ob_auto_camera.rotation_euler = (1.09748, -7.21219e-08, 0.694738)
scene.camera = ob_auto_camera
light_auto_sun = bpy.data.lights.new('AutoSun', 'SUN')
light_auto_sun.energy = 3.0
light_auto_sun.angle = 0.0523599
ob_auto_sun = bpy.data.objects.new('AutoSun', light_auto_sun)
scene.collection.objects.link(ob_auto_sun)
ob_auto_sun.rotation_euler = (0.872665, 0.174533, 0.523599)
bpy.context.view_layer.update()
